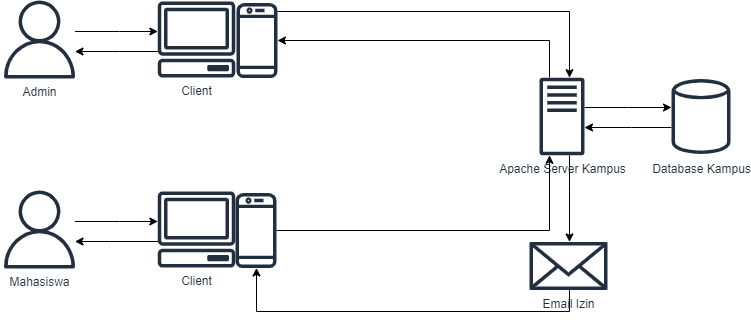

The diagram above was exported from draw.io. Its source (the exported page's mxGraphModel, read from the mxfile embedded in the PNG):
<mxGraphModel dx="-964" dy="1659" grid="1" gridSize="10" guides="1" tooltips="1" connect="1" arrows="1" fold="1" page="1" pageScale="1" pageWidth="1169" pageHeight="827" math="0" shadow="0">
  <root>
    <mxCell id="0" />
    <mxCell id="1" parent="0" />
    <mxCell id="K-AEw9SE8LLVZl-WRgZY-49" style="edgeStyle=orthogonalEdgeStyle;rounded=0;orthogonalLoop=1;jettySize=auto;html=1;fontSize=80;" edge="1" parent="1" source="K-AEw9SE8LLVZl-WRgZY-36" target="K-AEw9SE8LLVZl-WRgZY-41">
      <mxGeometry relative="1" as="geometry">
        <Array as="points">
          <mxPoint x="2560" y="-660" />
          <mxPoint x="2560" y="-660" />
        </Array>
      </mxGeometry>
    </mxCell>
    <mxCell id="K-AEw9SE8LLVZl-WRgZY-36" value="Client" style="sketch=0;outlineConnect=0;fontColor=#232F3E;gradientColor=none;fillColor=#232F3E;strokeColor=none;dashed=0;verticalLabelPosition=bottom;verticalAlign=top;align=center;html=1;fontSize=12;fontStyle=0;aspect=fixed;pointerEvents=1;shape=mxgraph.aws4.client;" vertex="1" parent="1">
      <mxGeometry x="2598" y="-710" width="78" height="76" as="geometry" />
    </mxCell>
    <mxCell id="K-AEw9SE8LLVZl-WRgZY-55" style="edgeStyle=orthogonalEdgeStyle;rounded=0;orthogonalLoop=1;jettySize=auto;html=1;fontSize=80;" edge="1" parent="1" source="K-AEw9SE8LLVZl-WRgZY-38" target="K-AEw9SE8LLVZl-WRgZY-40">
      <mxGeometry relative="1" as="geometry">
        <Array as="points">
          <mxPoint x="3010" y="-700" />
        </Array>
      </mxGeometry>
    </mxCell>
    <mxCell id="K-AEw9SE8LLVZl-WRgZY-38" value="" style="sketch=0;outlineConnect=0;fontColor=#232F3E;gradientColor=none;fillColor=#232F3E;strokeColor=none;dashed=0;verticalLabelPosition=bottom;verticalAlign=top;align=center;html=1;fontSize=12;fontStyle=0;aspect=fixed;pointerEvents=1;shape=mxgraph.aws4.mobile_client;" vertex="1" parent="1">
      <mxGeometry x="2677" y="-710" width="41" height="78" as="geometry" />
    </mxCell>
    <mxCell id="K-AEw9SE8LLVZl-WRgZY-54" style="edgeStyle=orthogonalEdgeStyle;rounded=0;orthogonalLoop=1;jettySize=auto;html=1;fontSize=80;" edge="1" parent="1" source="K-AEw9SE8LLVZl-WRgZY-39" target="K-AEw9SE8LLVZl-WRgZY-46">
      <mxGeometry relative="1" as="geometry">
        <Array as="points">
          <mxPoint x="3010" y="-400" />
          <mxPoint x="2697" y="-400" />
        </Array>
      </mxGeometry>
    </mxCell>
    <mxCell id="K-AEw9SE8LLVZl-WRgZY-39" value="Email Izin" style="sketch=0;outlineConnect=0;fontColor=#232F3E;gradientColor=none;fillColor=#232F3E;strokeColor=none;dashed=0;verticalLabelPosition=bottom;verticalAlign=top;align=center;html=1;fontSize=12;fontStyle=0;aspect=fixed;pointerEvents=1;shape=mxgraph.aws4.email_2;" vertex="1" parent="1">
      <mxGeometry x="2970" y="-470" width="78" height="49" as="geometry" />
    </mxCell>
    <mxCell id="K-AEw9SE8LLVZl-WRgZY-51" style="edgeStyle=orthogonalEdgeStyle;rounded=0;orthogonalLoop=1;jettySize=auto;html=1;fontSize=80;" edge="1" parent="1" source="K-AEw9SE8LLVZl-WRgZY-40" target="K-AEw9SE8LLVZl-WRgZY-50">
      <mxGeometry relative="1" as="geometry">
        <Array as="points">
          <mxPoint x="3069" y="-604" />
          <mxPoint x="3069" y="-604" />
        </Array>
      </mxGeometry>
    </mxCell>
    <mxCell id="K-AEw9SE8LLVZl-WRgZY-53" style="edgeStyle=orthogonalEdgeStyle;rounded=0;orthogonalLoop=1;jettySize=auto;html=1;fontSize=80;" edge="1" parent="1" source="K-AEw9SE8LLVZl-WRgZY-40" target="K-AEw9SE8LLVZl-WRgZY-39">
      <mxGeometry relative="1" as="geometry">
        <mxPoint x="3003" y="-450" as="targetPoint" />
        <Array as="points">
          <mxPoint x="3010" y="-520" />
          <mxPoint x="3010" y="-520" />
        </Array>
      </mxGeometry>
    </mxCell>
    <mxCell id="K-AEw9SE8LLVZl-WRgZY-59" style="edgeStyle=orthogonalEdgeStyle;rounded=0;orthogonalLoop=1;jettySize=auto;html=1;fontSize=80;" edge="1" parent="1" source="K-AEw9SE8LLVZl-WRgZY-40" target="K-AEw9SE8LLVZl-WRgZY-38">
      <mxGeometry relative="1" as="geometry">
        <Array as="points">
          <mxPoint x="2990" y="-671" />
        </Array>
      </mxGeometry>
    </mxCell>
    <mxCell id="K-AEw9SE8LLVZl-WRgZY-40" value="Apache Server Kampus" style="sketch=0;outlineConnect=0;fontColor=#232F3E;gradientColor=none;fillColor=#232F3E;strokeColor=none;dashed=0;verticalLabelPosition=bottom;verticalAlign=top;align=center;html=1;fontSize=12;fontStyle=0;aspect=fixed;pointerEvents=1;shape=mxgraph.aws4.traditional_server;" vertex="1" parent="1">
      <mxGeometry x="2980" y="-634" width="45" height="78" as="geometry" />
    </mxCell>
    <mxCell id="K-AEw9SE8LLVZl-WRgZY-43" style="edgeStyle=orthogonalEdgeStyle;rounded=0;orthogonalLoop=1;jettySize=auto;html=1;fontSize=80;" edge="1" parent="1" source="K-AEw9SE8LLVZl-WRgZY-41" target="K-AEw9SE8LLVZl-WRgZY-36">
      <mxGeometry relative="1" as="geometry">
        <Array as="points">
          <mxPoint x="2560" y="-680" />
          <mxPoint x="2560" y="-680" />
        </Array>
      </mxGeometry>
    </mxCell>
    <mxCell id="K-AEw9SE8LLVZl-WRgZY-41" value="Admin" style="sketch=0;outlineConnect=0;fontColor=#232F3E;gradientColor=none;fillColor=#232F3E;strokeColor=none;dashed=0;verticalLabelPosition=bottom;verticalAlign=top;align=center;html=1;fontSize=12;fontStyle=0;aspect=fixed;pointerEvents=1;shape=mxgraph.aws4.user;" vertex="1" parent="1">
      <mxGeometry x="2441" y="-711" width="78" height="78" as="geometry" />
    </mxCell>
    <mxCell id="K-AEw9SE8LLVZl-WRgZY-47" style="edgeStyle=orthogonalEdgeStyle;rounded=0;orthogonalLoop=1;jettySize=auto;html=1;fontSize=80;" edge="1" parent="1" source="K-AEw9SE8LLVZl-WRgZY-42" target="K-AEw9SE8LLVZl-WRgZY-45">
      <mxGeometry relative="1" as="geometry">
        <Array as="points">
          <mxPoint x="2560" y="-490" />
          <mxPoint x="2560" y="-490" />
        </Array>
      </mxGeometry>
    </mxCell>
    <mxCell id="K-AEw9SE8LLVZl-WRgZY-42" value="Mahasiswa" style="sketch=0;outlineConnect=0;fontColor=#232F3E;gradientColor=none;fillColor=#232F3E;strokeColor=none;dashed=0;verticalLabelPosition=bottom;verticalAlign=top;align=center;html=1;fontSize=12;fontStyle=0;aspect=fixed;pointerEvents=1;shape=mxgraph.aws4.user;" vertex="1" parent="1">
      <mxGeometry x="2441" y="-521" width="78" height="78" as="geometry" />
    </mxCell>
    <mxCell id="K-AEw9SE8LLVZl-WRgZY-48" style="edgeStyle=orthogonalEdgeStyle;rounded=0;orthogonalLoop=1;jettySize=auto;html=1;fontSize=80;" edge="1" parent="1" source="K-AEw9SE8LLVZl-WRgZY-45" target="K-AEw9SE8LLVZl-WRgZY-42">
      <mxGeometry relative="1" as="geometry">
        <Array as="points">
          <mxPoint x="2550" y="-470" />
          <mxPoint x="2550" y="-470" />
        </Array>
      </mxGeometry>
    </mxCell>
    <mxCell id="K-AEw9SE8LLVZl-WRgZY-45" value="Client" style="sketch=0;outlineConnect=0;fontColor=#232F3E;gradientColor=none;fillColor=#232F3E;strokeColor=none;dashed=0;verticalLabelPosition=bottom;verticalAlign=top;align=center;html=1;fontSize=12;fontStyle=0;aspect=fixed;pointerEvents=1;shape=mxgraph.aws4.client;" vertex="1" parent="1">
      <mxGeometry x="2598" y="-520" width="78" height="76" as="geometry" />
    </mxCell>
    <mxCell id="K-AEw9SE8LLVZl-WRgZY-56" style="edgeStyle=orthogonalEdgeStyle;rounded=0;orthogonalLoop=1;jettySize=auto;html=1;fontSize=80;" edge="1" parent="1" source="K-AEw9SE8LLVZl-WRgZY-46" target="K-AEw9SE8LLVZl-WRgZY-40">
      <mxGeometry relative="1" as="geometry">
        <Array as="points">
          <mxPoint x="2990" y="-481" />
        </Array>
      </mxGeometry>
    </mxCell>
    <mxCell id="K-AEw9SE8LLVZl-WRgZY-46" value="" style="sketch=0;outlineConnect=0;fontColor=#232F3E;gradientColor=none;fillColor=#232F3E;strokeColor=none;dashed=0;verticalLabelPosition=bottom;verticalAlign=top;align=center;html=1;fontSize=12;fontStyle=0;aspect=fixed;pointerEvents=1;shape=mxgraph.aws4.mobile_client;" vertex="1" parent="1">
      <mxGeometry x="2676" y="-520" width="41" height="78" as="geometry" />
    </mxCell>
    <mxCell id="K-AEw9SE8LLVZl-WRgZY-52" style="edgeStyle=orthogonalEdgeStyle;rounded=0;orthogonalLoop=1;jettySize=auto;html=1;fontSize=80;" edge="1" parent="1" source="K-AEw9SE8LLVZl-WRgZY-50" target="K-AEw9SE8LLVZl-WRgZY-40">
      <mxGeometry relative="1" as="geometry">
        <Array as="points">
          <mxPoint x="3072" y="-584" />
          <mxPoint x="3072" y="-584" />
        </Array>
      </mxGeometry>
    </mxCell>
    <mxCell id="K-AEw9SE8LLVZl-WRgZY-50" value="Database Kampus" style="sketch=0;outlineConnect=0;fontColor=#232F3E;gradientColor=none;fillColor=#232F3E;strokeColor=none;dashed=0;verticalLabelPosition=bottom;verticalAlign=top;align=center;html=1;fontSize=12;fontStyle=0;aspect=fixed;pointerEvents=1;shape=mxgraph.aws4.generic_database;" vertex="1" parent="1">
      <mxGeometry x="3112" y="-634" width="59" height="78" as="geometry" />
    </mxCell>
  </root>
</mxGraphModel>